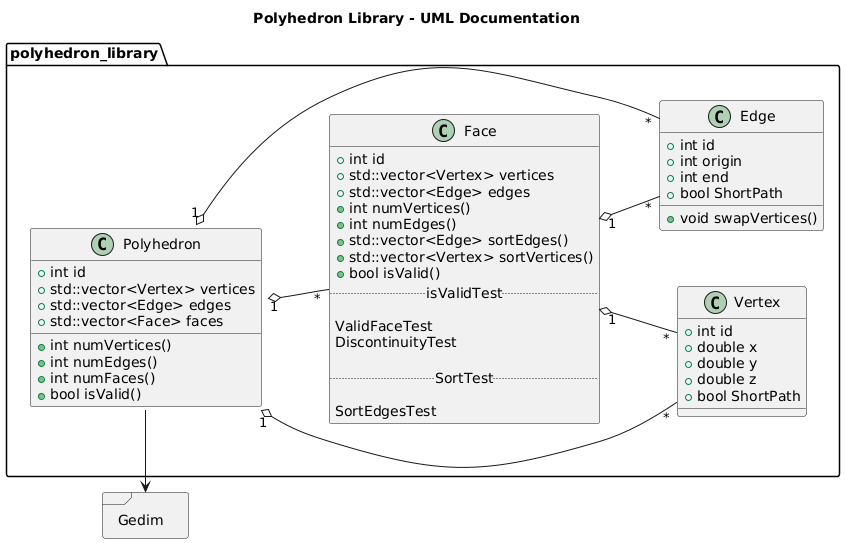

The diagram above was rendered by PlantUML. Its source (embedded in the PNG):
@startuml
left to right direction

title Polyhedron Library - UML Documentation

' Package per la libreria
package polyhedron_library <<Folder>> {

class Vertex {
    +int id
    +double x
    +double y
    +double z
    +bool ShortPath
}

class Edge {
    +int id
    +int origin
    +int end
    +bool ShortPath
    +void swapVertices()
}

class Face {
    +int id
    +std::vector<Vertex> vertices
    +std::vector<Edge> edges
    +int numVertices()
    +int numEdges()
    +std::vector<Edge> sortEdges()
    +std::vector<Vertex> sortVertices()
    +bool isValid()
    .. isValidTest ..

    ValidFaceTest
    DiscontinuityTest

    .. SortTest ..

    SortEdgesTest
}

class Polyhedron {
    +int id
    +std::vector<Vertex> vertices
    +std::vector<Edge> edges
    +std::vector<Face> faces
    +int numVertices()
    +int numEdges()
    +int numFaces()
    +bool isValid()
}

' Relazioni di composizione
Polyhedron "1" o-- "*" Vertex
Polyhedron "1" o-- "*" Edge
Polyhedron "1" o-- "*" Face
Face "1" o-- "*" Vertex
Face "1" o-- "*" Edge

}
package Gedim <<Frame>>
{

}


Polyhedron::GedimInterface --left--> Gedim
@enduml